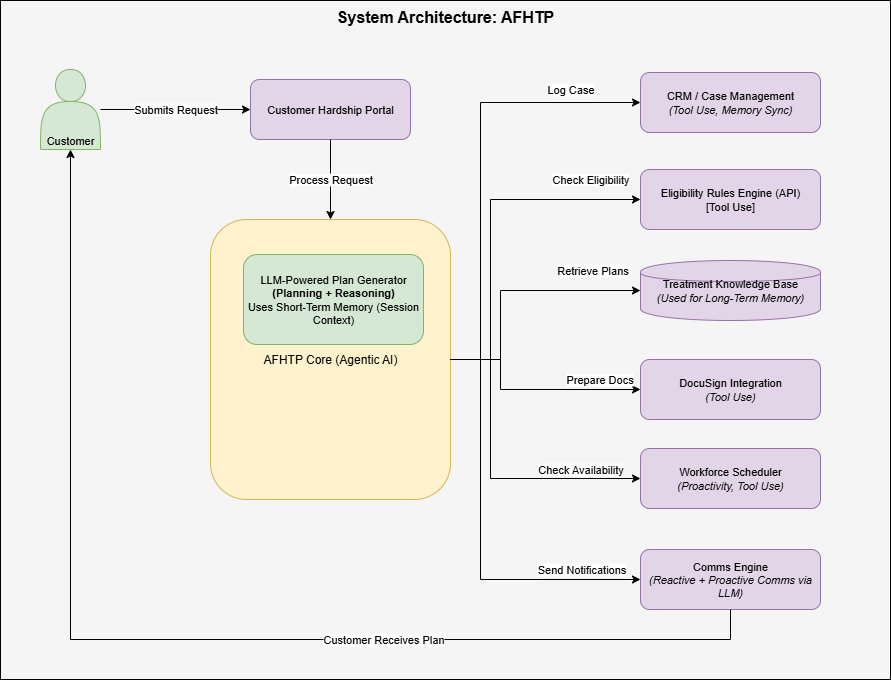

The diagram above was exported from draw.io. Its source (the exported page's mxGraphModel, read from the mxfile embedded in the PNG):
<mxGraphModel dx="1639" dy="882" grid="1" gridSize="10" guides="1" tooltips="1" connect="1" arrows="1" fold="1" page="1" pageScale="1" pageWidth="1200" pageHeight="800" math="0" shadow="0">
  <root>
    <mxCell id="0" />
    <mxCell id="1" parent="0" />
    <mxCell id="2" value="System Architecture: AFHTP" style="rounded=0;whiteSpace=wrap;html=1;fontSize=16;fontStyle=1;fillColor=#f5f5f5;strokeColor=#000000;verticalAlign=top;" parent="1" vertex="1">
      <mxGeometry x="60" y="31" width="890" height="679" as="geometry" />
    </mxCell>
    <mxCell id="3" value="Customer" style="shape=actor;whiteSpace=wrap;html=1;fillColor=#d5e8d4;strokeColor=#82b366;fontSize=11;align=center;verticalAlign=bottom;" parent="1" vertex="1">
      <mxGeometry x="100" y="100" width="60" height="80" as="geometry" />
    </mxCell>
    <mxCell id="4" value="Customer Hardship Portal" style="rounded=1;whiteSpace=wrap;html=1;fillColor=#e1d5e7;strokeColor=#9673a6;fontSize=11;" parent="1" vertex="1">
      <mxGeometry x="310" y="110" width="160" height="60" as="geometry" />
    </mxCell>
    <mxCell id="5" value="Submits Request" style="edgeStyle=orthogonalEdgeStyle;rounded=0;html=1;" parent="1" source="3" target="4" edge="1">
      <mxGeometry relative="1" as="geometry" />
    </mxCell>
    <mxCell id="6" value="AFHTP Core (Agentic AI)" style="rounded=1;whiteSpace=wrap;html=1;fillColor=#fff2cc;strokeColor=#d6b656;" parent="1" vertex="1">
      <mxGeometry x="270" y="250" width="240" height="280" as="geometry" />
    </mxCell>
    <mxCell id="7" value="Process Request" style="edgeStyle=orthogonalEdgeStyle;rounded=0;html=1;" parent="1" source="4" target="6" edge="1">
      <mxGeometry relative="1" as="geometry" />
    </mxCell>
    <mxCell id="8" value="LLM-Powered Plan Generator&lt;br&gt;&lt;b&gt;(Planning + Reasoning)&lt;/b&gt;&lt;br&gt;Uses Short-Term Memory (Session Context)" style="rounded=1;whiteSpace=wrap;html=1;fillColor=#d5e8d4;strokeColor=#82b366;fontSize=11;" parent="1" vertex="1">
      <mxGeometry x="303" y="285" width="180" height="90" as="geometry" />
    </mxCell>
    <mxCell id="9" value="Eligibility Rules Engine (API)&lt;br&gt;[Tool Use]" style="rounded=1;whiteSpace=wrap;html=1;fillColor=#e1d5e7;strokeColor=#9673a6;fontSize=11;" parent="1" vertex="1">
      <mxGeometry x="700" y="200" width="180" height="60" as="geometry" />
    </mxCell>
    <mxCell id="10" value="Check Eligibility" style="edgeStyle=orthogonalEdgeStyle;rounded=0;html=1;" parent="1" source="6" target="9" edge="1">
      <mxGeometry x="0.7143" y="20" relative="1" as="geometry">
        <Array as="points">
          <mxPoint x="550" y="390" />
          <mxPoint x="550" y="230" />
        </Array>
        <mxPoint as="offset" />
      </mxGeometry>
    </mxCell>
    <mxCell id="11" value="Treatment Knowledge Base&lt;br&gt;&lt;i&gt;(Used for Long-Term Memory)&lt;/i&gt;" style="shape=cylinder;whiteSpace=wrap;html=1;fillColor=#e1d5e7;strokeColor=#9673a6;fontSize=11;" parent="1" vertex="1">
      <mxGeometry x="700" y="291" width="180" height="60" as="geometry" />
    </mxCell>
    <mxCell id="12" value="Retrieve Plans" style="edgeStyle=orthogonalEdgeStyle;rounded=0;html=1;" parent="1" source="6" target="11" edge="1">
      <mxGeometry x="0.6296" y="20" relative="1" as="geometry">
        <Array as="points">
          <mxPoint x="560" y="390" />
          <mxPoint x="560" y="321" />
        </Array>
        <mxPoint as="offset" />
      </mxGeometry>
    </mxCell>
    <mxCell id="13" value="CRM / Case Management&lt;br&gt;&lt;i&gt;(Tool Use, Memory Sync)&lt;/i&gt;" style="rounded=1;whiteSpace=wrap;html=1;fillColor=#e1d5e7;strokeColor=#9673a6;fontSize=11;" parent="1" vertex="1">
      <mxGeometry x="700" y="103" width="180" height="60" as="geometry" />
    </mxCell>
    <mxCell id="14" value="Log Case" style="edgeStyle=orthogonalEdgeStyle;rounded=0;html=1;" parent="1" source="6" target="13" edge="1">
      <mxGeometry x="0.6868" y="13" relative="1" as="geometry">
        <Array as="points">
          <mxPoint x="540" y="390" />
          <mxPoint x="540" y="133" />
        </Array>
        <mxPoint as="offset" />
      </mxGeometry>
    </mxCell>
    <mxCell id="15" value="DocuSign Integration&lt;br&gt;&lt;i&gt;(Tool Use)&lt;/i&gt;" style="rounded=1;whiteSpace=wrap;html=1;fillColor=#e1d5e7;strokeColor=#9673a6;fontSize=11;" parent="1" vertex="1">
      <mxGeometry x="700" y="390" width="180" height="60" as="geometry" />
    </mxCell>
    <mxCell id="16" value="Prepare Docs" style="edgeStyle=orthogonalEdgeStyle;rounded=0;html=1;" parent="1" source="6" target="15" edge="1">
      <mxGeometry x="0.6296" y="10" relative="1" as="geometry">
        <Array as="points">
          <mxPoint x="560" y="390" />
          <mxPoint x="560" y="420" />
        </Array>
        <mxPoint as="offset" />
      </mxGeometry>
    </mxCell>
    <mxCell id="17" value="Comms Engine&lt;br&gt;&lt;i&gt;(Reactive + Proactive Comms via LLM)&lt;/i&gt;" style="rounded=1;whiteSpace=wrap;html=1;fillColor=#e1d5e7;strokeColor=#9673a6;fontSize=11;" parent="1" vertex="1">
      <mxGeometry x="700" y="580" width="180" height="60" as="geometry" />
    </mxCell>
    <mxCell id="18" value="Send Notifications" style="edgeStyle=orthogonalEdgeStyle;rounded=0;html=1;" parent="1" source="6" target="17" edge="1">
      <mxGeometry x="0.7143" y="10" relative="1" as="geometry">
        <Array as="points">
          <mxPoint x="540" y="390" />
          <mxPoint x="540" y="610" />
        </Array>
        <mxPoint as="offset" />
      </mxGeometry>
    </mxCell>
    <mxCell id="19" value="Workforce Scheduler&lt;br&gt;&lt;i&gt;(Proactivity, Tool Use)&lt;/i&gt;" style="rounded=1;whiteSpace=wrap;html=1;fillColor=#e1d5e7;strokeColor=#9673a6;fontSize=11;" parent="1" vertex="1">
      <mxGeometry x="700" y="479" width="180" height="60" as="geometry" />
    </mxCell>
    <mxCell id="20" value="Check Availability" style="edgeStyle=orthogonalEdgeStyle;rounded=0;html=1;" parent="1" source="6" target="19" edge="1">
      <mxGeometry x="0.6117" y="9" relative="1" as="geometry">
        <Array as="points">
          <mxPoint x="550" y="390" />
          <mxPoint x="550" y="509" />
        </Array>
        <mxPoint as="offset" />
      </mxGeometry>
    </mxCell>
    <mxCell id="21" value="Customer Receives Plan" style="edgeStyle=orthogonalEdgeStyle;rounded=0;html=1;" parent="1" source="17" target="3" edge="1">
      <mxGeometry x="-0.3617" relative="1" as="geometry">
        <Array as="points">
          <mxPoint x="790" y="670" />
          <mxPoint x="130" y="670" />
        </Array>
        <mxPoint as="offset" />
      </mxGeometry>
    </mxCell>
  </root>
</mxGraphModel>